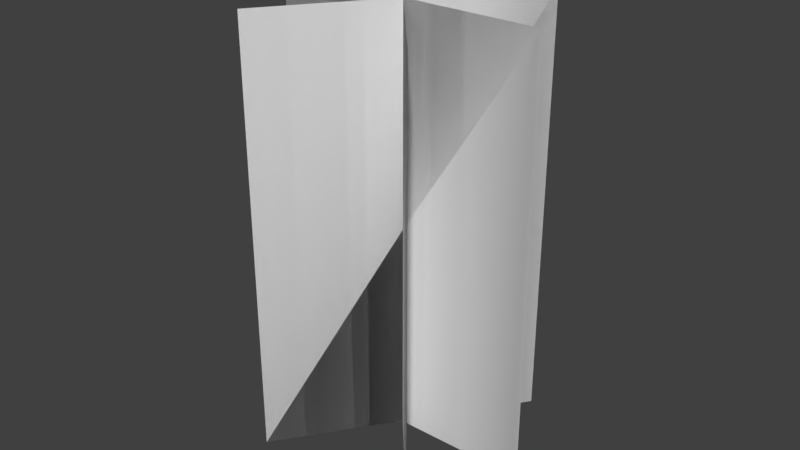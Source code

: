 # Source: Palm.blend  (saved by Blender 2.78.0; exported with 4.5.12 LTS)
import bpy
from mathutils import Matrix  # noqa: F401  (used for matrix-valued properties, if any)

bpy.ops.wm.read_factory_settings(use_empty=True)
scene = bpy.context.scene
scene.name = 'Scene'

# ---- collections
col_collection_1 = bpy.data.collections.new('Collection 1'); scene.collection.children.link(col_collection_1)

# ---- world
world_world = bpy.data.worlds.new('World'); scene.world = world_world
world_world.color = (0.05088, 0.05088, 0.05088)
world_world.use_sun_shadow = False
world_world.sun_shadow_jitter_overblur = 0.0
world_world.cycles.sampling_method = 'MANUAL'

# ---- meshes
me_plane_003 = bpy.data.meshes.new('Plane.003')
me_plane_003.from_pydata([(-2.554, -0.0169, 0.0121), (-2.488, -0.0169, 0.0121), (-2.554, 0.02334, 0.0008984), (-2.488, 0.02334, 0.0008984), (-2.554, 0.02334, 0.0008984), (-2.554, -0.0169, 0.0121), (-2.488, -0.0169, 0.0121), (-2.488, 0.02334, 0.0008984), (-2.554, -0.01411, -0.005156), (-2.488, -0.01411, -0.005156), (-2.554, 0.02055, 0.01816), (-2.488, 0.02055, 0.01816), (-2.554, 0.02055, 0.01816), (-2.554, -0.01411, -0.005156), (-2.488, -0.01411, -0.005156), (-2.488, 0.02055, 0.01816), (-2.488, 0.01071, -0.013), (-2.488, -0.004272, 0.026), (-2.554, -0.004272, 0.026), (-2.554, 0.01071, -0.013), (-2.488, 0.01071, -0.013), (-2.554, 0.01071, -0.013), (-2.488, -0.004272, 0.026), (-2.554, -0.004272, 0.026)], [], [(0, 2, 3, 1), (5, 6, 7, 4), (3, 2, 4, 7), (0, 1, 6, 5), (1, 3, 7, 6), (2, 0, 5, 4), (11, 10, 12, 15), (9, 11, 15, 14), (8, 10, 11, 9), (8, 9, 14, 13), (13, 14, 15, 12), (10, 8, 13, 12), (22, 20, 16, 17), (23, 21, 20, 22), (18, 17, 16, 19), (23, 22, 17, 18), (20, 21, 19, 16), (21, 23, 18, 19)])
_uv = me_plane_003.uv_layers.new(name='UVMap')
_uv.uv.foreach_set('vector', [0.1322, 0.9981, 0.8627, 0.9981, 0.8627, 0.00126, 0.1322, 0.00126, 0.1322, 0.9981, 0.1322, 0.00126, 0.8627, 0.00126, 0.8627, 0.9981, 0.8627, 0.00126, 0.8627, 0.9981, 0.8627, 0.9981, 0.8627, 0.00126, 0.1322, 0.9981, 0.1322, 0.00126, 0.1322, 0.00126, 0.1322, 0.9981, 0.1322, 0.00126, 0.8627, 0.00126, 0.8627, 0.00126, 0.1322, 0.00126, 0.8627, 0.9981, 0.1322, 0.9981, 0.1322, 0.9981, 0.8627, 0.9981, 0.8627, 0.00126, 0.8627, 0.9981, 0.8627, 0.9981, 0.8627, 0.00126, 0.1322, 0.00126, 0.8627, 0.00126, 0.8627, 0.00126, 0.1322, 0.00126, 0.1322, 0.9981, 0.8627, 0.9981, 0.8627, 0.00126, 0.1322, 0.00126, 0.1322, 0.9981, 0.1322, 0.00126, 0.1322, 0.00126, 0.1322, 0.9981, 0.1322, 0.9981, 0.1322, 0.00126, 0.8627, 0.00126, 0.8627, 0.9981, 0.8627, 0.9981, 0.1322, 0.9981, 0.1322, 0.9981, 0.8627, 0.9981, 0.1322, 0.00126, 0.8627, 0.00126, 0.8627, 0.00126, 0.1322, 0.00126, 0.1322, 0.9981, 0.8627, 0.9981, 0.8627, 0.00126, 0.1322, 0.00126, 0.1322, 0.9981, 0.1322, 0.00126, 0.8627, 0.00126, 0.8627, 0.9981, 0.1322, 0.9981, 0.1322, 0.00126, 0.1322, 0.00126, 0.1322, 0.9981, 0.8627, 0.00126, 0.8627, 0.9981, 0.8627, 0.9981, 0.8627, 0.00126, 0.8627, 0.9981, 0.1322, 0.9981, 0.1322, 0.9981, 0.8627, 0.9981])
me_plane_003.use_remesh_preserve_volume = False
me_plane_003.use_remesh_preserve_attributes = False
me_plane_003.use_mirror_vertex_groups = False
me_plane_003.update()

# ---- objects
ob_plane_003 = bpy.data.objects.new('Plane.003', me_plane_003)

# ---- transforms, parenting, visibility, modifiers, constraints
ob_plane_003.location = (0.009446, -0.04176, -14.78)
ob_plane_003.rotation_euler = (-1.309, 1.571, 0.0)
ob_plane_003.scale = (5.935, 5.935, 5.935)
ob_plane_003.lineart.crease_threshold = 0.0

# ---- collection membership
col_collection_1.objects.link(ob_plane_003)

# ---- scene / render settings (as saved in the file)
scene.frame_start = 1; scene.frame_end = 250; scene.frame_set(1)
scene.render.engine = 'BLENDER_EEVEE_NEXT'
scene.render.resolution_percentage = 50
scene.render.dither_intensity = 0.0
scene.cycles.use_denoising = False
scene.cycles.samples = 128
scene.cycles.sampling_pattern = 'TABULATED_SOBOL'
scene.cycles.light_sampling_threshold = 0.0
scene.cycles.use_adaptive_sampling = False
scene.cycles.use_light_tree = False
scene.cycles.blur_glossy = 0.0
scene.cycles.sample_clamp_indirect = 0.0
scene.view_settings.view_transform = 'Standard'
bpy.context.view_layer.update()

# ---- added for rendering (the .blend has no active camera and no usable light): camera, sun
cam_auto = bpy.data.cameras.new('AutoCamera')
cam_auto.lens = 50.0
cam_auto.sensor_width = 36.0
cam_auto.clip_end = 1000.0
ob_auto_camera = bpy.data.objects.new('AutoCamera', cam_auto)
scene.collection.objects.link(ob_auto_camera)
ob_auto_camera.location = (0.525992, -0.629556, 0.605496)
ob_auto_camera.rotation_euler = (1.09748, -7.21219e-08, 0.694738)
scene.camera = ob_auto_camera
light_auto_sun = bpy.data.lights.new('AutoSun', 'SUN')
light_auto_sun.energy = 3.0
light_auto_sun.angle = 0.0523599
ob_auto_sun = bpy.data.objects.new('AutoSun', light_auto_sun)
scene.collection.objects.link(ob_auto_sun)
ob_auto_sun.rotation_euler = (0.872665, 0.174533, 0.523599)
bpy.context.view_layer.update()
